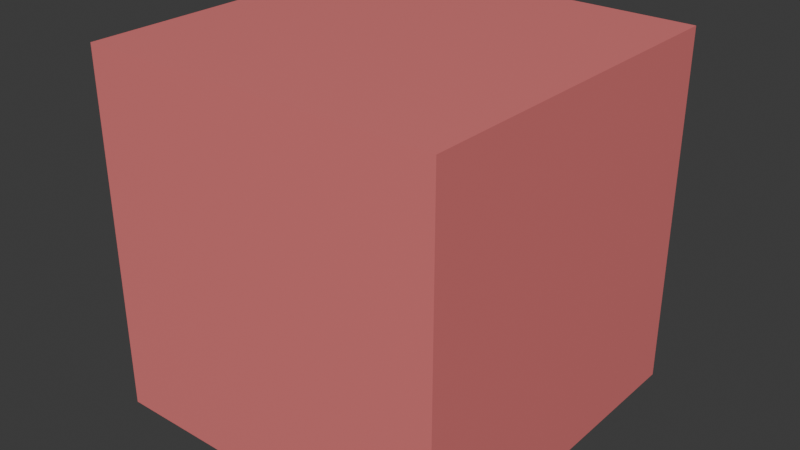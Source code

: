 # Source: SimplePrincipled.blend  (saved by Blender 4.5.88; exported with 4.5.12 LTS)
import bpy
from mathutils import Matrix  # noqa: F401  (used for matrix-valued properties, if any)

bpy.ops.wm.read_factory_settings(use_empty=True)
scene = bpy.context.scene
scene.name = 'Scene'

# ---- collections
col_collection = bpy.data.collections.new('Collection'); scene.collection.children.link(col_collection)

# ---- materials (node trees are filled in below, after node groups)
mat_simpleprincipled = bpy.data.materials.new('SimplePrincipled')

# ---- material node trees
mat_simpleprincipled.use_nodes = True; mat_simpleprincipled.node_tree.nodes.clear()
_N = mat_simpleprincipled.node_tree.nodes; _L = mat_simpleprincipled.node_tree.links
n0 = _N.new('ShaderNodeBsdfPrincipled'); n0.name = 'Principled BSDF'; n0.location = (0, 0)
n0.inputs[0].default_value = (0.8, 0.2, 0.2, 1.0)
n1 = _N.new('ShaderNodeOutputMaterial'); n1.name = 'Material Output'; n1.location = (300, 0)
_L.new(n0.outputs[0], n1.inputs[0])
n1.is_active_output = True

# ---- world
world_world = bpy.data.worlds.new('World'); scene.world = world_world
world_world.use_nodes = True; world_world.node_tree.nodes.clear()
_N = world_world.node_tree.nodes; _L = world_world.node_tree.links
n0 = _N.new('ShaderNodeOutputWorld'); n0.name = 'World Output'; n0.location = (200, 100)
n1 = _N.new('ShaderNodeBackground'); n1.name = 'Background'; n1.location = (-200, 100)
n1.inputs[0].default_value = (0.05088, 0.05088, 0.05088, 1.0)
_L.new(n1.outputs[0], n0.inputs[0])
n0.is_active_output = True
world_world.color = (0.05088, 0.05088, 0.05088)
world_world.sun_shadow_jitter_overblur = 0.0

# ---- meshes
me_cube_001 = bpy.data.meshes.new('Cube.001')
me_cube_001.from_pydata([(-1.0, -1.0, -1.0), (-1.0, -1.0, 1.0), (-1.0, 1.0, -1.0), (-1.0, 1.0, 1.0), (1.0, -1.0, -1.0), (1.0, -1.0, 1.0), (1.0, 1.0, -1.0), (1.0, 1.0, 1.0)], [], [(0, 1, 3, 2), (2, 3, 7, 6), (6, 7, 5, 4), (4, 5, 1, 0), (2, 6, 4, 0), (7, 3, 1, 5)])
_uv = me_cube_001.uv_layers.new(name='UVMap')
_uv.uv.foreach_set('vector', [0.375, 0.0, 0.625, 0.0, 0.625, 0.25, 0.375, 0.25, 0.375, 0.25, 0.625, 0.25, 0.625, 0.5, 0.375, 0.5, 0.375, 0.5, 0.625, 0.5, 0.625, 0.75, 0.375, 0.75, 0.375, 0.75, 0.625, 0.75, 0.625, 1.0, 0.375, 1.0, 0.125, 0.5, 0.375, 0.5, 0.375, 0.75, 0.125, 0.75, 0.625, 0.5, 0.875, 0.5, 0.875, 0.75, 0.625, 0.75])
me_cube_001.materials.append(mat_simpleprincipled)
me_cube_001.update()

# ---- objects
ob_cube = bpy.data.objects.new('Cube', me_cube_001)

# ---- transforms, parenting, visibility, modifiers, constraints
ob_cube.location = (0.0, 0.0, 0.0)

# ---- collection membership
col_collection.objects.link(ob_cube)

# ---- scene / render settings (as saved in the file)
scene.frame_start = 1; scene.frame_end = 250; scene.frame_set(1)
scene.render.engine = 'BLENDER_EEVEE_NEXT'
bpy.context.view_layer.update()

# ---- added for rendering (the .blend has no active camera and no usable light): camera, sun
cam_auto = bpy.data.cameras.new('AutoCamera')
cam_auto.lens = 50.0
cam_auto.sensor_width = 36.0
cam_auto.clip_end = 1000.0
ob_auto_camera = bpy.data.objects.new('AutoCamera', cam_auto)
scene.collection.objects.link(ob_auto_camera)
ob_auto_camera.location = (3.20507, -3.84609, 2.56406)
ob_auto_camera.rotation_euler = (1.09748, -7.21219e-08, 0.694738)
scene.camera = ob_auto_camera
light_auto_sun = bpy.data.lights.new('AutoSun', 'SUN')
light_auto_sun.energy = 3.0
light_auto_sun.angle = 0.0523599
ob_auto_sun = bpy.data.objects.new('AutoSun', light_auto_sun)
scene.collection.objects.link(ob_auto_sun)
ob_auto_sun.rotation_euler = (0.872665, 0.174533, 0.523599)
bpy.context.view_layer.update()
